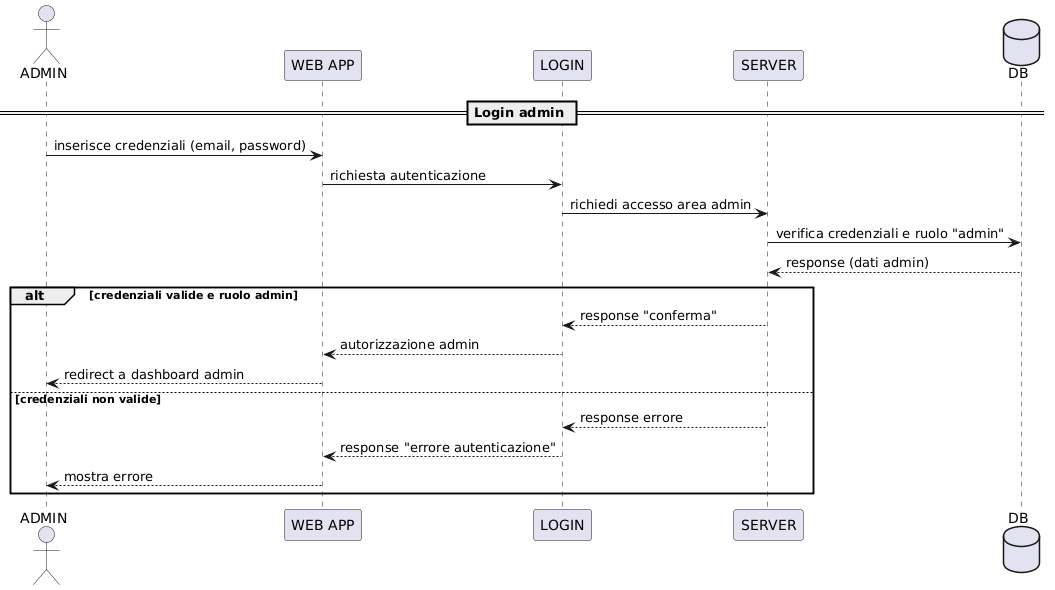

The diagram above was rendered by PlantUML. Its source (embedded in the PNG):
@startuml
actor ADMIN as Admin
participant "WEB APP" as WA
participant "LOGIN" as LG
participant "SERVER" as SR
database DB

== Login admin ==
Admin -> WA: inserisce credenziali (email, password)
WA -> LG: richiesta autenticazione
LG -> SR: richiedi accesso area admin
SR -> DB: verifica credenziali e ruolo "admin"
DB --> SR: response (dati admin)
alt credenziali valide e ruolo admin
  SR --> LG: response "conferma"
  LG --> WA: autorizzazione admin
  WA --> Admin: redirect a dashboard admin
else credenziali non valide
  SR --> LG: response errore 
  LG --> WA: response "errore autenticazione"
  WA --> Admin: mostra errore
end
@enduml